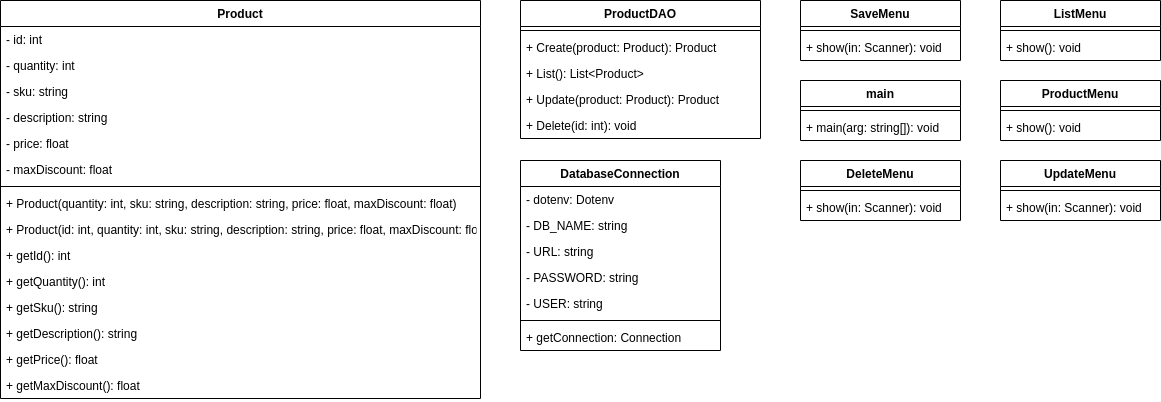

The diagram above was exported from draw.io. Its source (the exported page's mxGraphModel, read from the mxfile embedded in the PNG):
<mxGraphModel dx="1303" dy="1270" grid="1" gridSize="10" guides="1" tooltips="1" connect="1" arrows="1" fold="1" page="0" pageScale="1" pageWidth="850" pageHeight="1100" background="#ffffff" math="0" shadow="1">
  <root>
    <mxCell id="0" />
    <mxCell id="1" parent="0" />
    <mxCell id="11" value="Product" style="swimlane;fontStyle=1;align=center;verticalAlign=top;childLayout=stackLayout;horizontal=1;startSize=26;horizontalStack=0;resizeParent=1;resizeParentMax=0;resizeLast=0;collapsible=1;marginBottom=0;" parent="1" vertex="1">
      <mxGeometry x="-40" y="-40" width="480" height="398" as="geometry" />
    </mxCell>
    <mxCell id="12" value="- id: int" style="text;strokeColor=none;fillColor=none;align=left;verticalAlign=top;spacingLeft=4;spacingRight=4;overflow=hidden;rotatable=0;points=[[0,0.5],[1,0.5]];portConstraint=eastwest;" parent="11" vertex="1">
      <mxGeometry y="26" width="480" height="26" as="geometry" />
    </mxCell>
    <mxCell id="17" value="- quantity: int" style="text;strokeColor=none;fillColor=none;align=left;verticalAlign=top;spacingLeft=4;spacingRight=4;overflow=hidden;rotatable=0;points=[[0,0.5],[1,0.5]];portConstraint=eastwest;" parent="11" vertex="1">
      <mxGeometry y="52" width="480" height="26" as="geometry" />
    </mxCell>
    <mxCell id="15" value="- sku: string" style="text;strokeColor=none;fillColor=none;align=left;verticalAlign=top;spacingLeft=4;spacingRight=4;overflow=hidden;rotatable=0;points=[[0,0.5],[1,0.5]];portConstraint=eastwest;" parent="11" vertex="1">
      <mxGeometry y="78" width="480" height="26" as="geometry" />
    </mxCell>
    <mxCell id="16" value="- description: string&#10;" style="text;strokeColor=none;fillColor=none;align=left;verticalAlign=top;spacingLeft=4;spacingRight=4;overflow=hidden;rotatable=0;points=[[0,0.5],[1,0.5]];portConstraint=eastwest;" parent="11" vertex="1">
      <mxGeometry y="104" width="480" height="26" as="geometry" />
    </mxCell>
    <mxCell id="18" value="- price: float&#10;" style="text;strokeColor=none;fillColor=none;align=left;verticalAlign=top;spacingLeft=4;spacingRight=4;overflow=hidden;rotatable=0;points=[[0,0.5],[1,0.5]];portConstraint=eastwest;" parent="11" vertex="1">
      <mxGeometry y="130" width="480" height="26" as="geometry" />
    </mxCell>
    <mxCell id="19" value="- maxDiscount: float" style="text;strokeColor=none;fillColor=none;align=left;verticalAlign=top;spacingLeft=4;spacingRight=4;overflow=hidden;rotatable=0;points=[[0,0.5],[1,0.5]];portConstraint=eastwest;" parent="11" vertex="1">
      <mxGeometry y="156" width="480" height="26" as="geometry" />
    </mxCell>
    <mxCell id="13" value="" style="line;strokeWidth=1;fillColor=none;align=left;verticalAlign=middle;spacingTop=-1;spacingLeft=3;spacingRight=3;rotatable=0;labelPosition=right;points=[];portConstraint=eastwest;strokeColor=inherit;" parent="11" vertex="1">
      <mxGeometry y="182" width="480" height="8" as="geometry" />
    </mxCell>
    <mxCell id="14" value="+ Product(quantity: int, sku: string, description: string, price: float, maxDiscount: float)" style="text;strokeColor=none;fillColor=none;align=left;verticalAlign=top;spacingLeft=4;spacingRight=4;overflow=hidden;rotatable=0;points=[[0,0.5],[1,0.5]];portConstraint=eastwest;" parent="11" vertex="1">
      <mxGeometry y="190" width="480" height="26" as="geometry" />
    </mxCell>
    <mxCell id="56" value="+ Product(id: int, quantity: int, sku: string, description: string, price: float, maxDiscount: float)" style="text;strokeColor=none;fillColor=none;align=left;verticalAlign=top;spacingLeft=4;spacingRight=4;overflow=hidden;rotatable=0;points=[[0,0.5],[1,0.5]];portConstraint=eastwest;" parent="11" vertex="1">
      <mxGeometry y="216" width="480" height="26" as="geometry" />
    </mxCell>
    <mxCell id="23" value="+ getId(): int" style="text;strokeColor=none;fillColor=none;align=left;verticalAlign=top;spacingLeft=4;spacingRight=4;overflow=hidden;rotatable=0;points=[[0,0.5],[1,0.5]];portConstraint=eastwest;" parent="11" vertex="1">
      <mxGeometry y="242" width="480" height="26" as="geometry" />
    </mxCell>
    <mxCell id="24" value="+ getQuantity(): int" style="text;strokeColor=none;fillColor=none;align=left;verticalAlign=top;spacingLeft=4;spacingRight=4;overflow=hidden;rotatable=0;points=[[0,0.5],[1,0.5]];portConstraint=eastwest;" parent="11" vertex="1">
      <mxGeometry y="268" width="480" height="26" as="geometry" />
    </mxCell>
    <mxCell id="25" value="+ getSku(): string" style="text;strokeColor=none;fillColor=none;align=left;verticalAlign=top;spacingLeft=4;spacingRight=4;overflow=hidden;rotatable=0;points=[[0,0.5],[1,0.5]];portConstraint=eastwest;" parent="11" vertex="1">
      <mxGeometry y="294" width="480" height="26" as="geometry" />
    </mxCell>
    <mxCell id="26" value="+ getDescription(): string" style="text;strokeColor=none;fillColor=none;align=left;verticalAlign=top;spacingLeft=4;spacingRight=4;overflow=hidden;rotatable=0;points=[[0,0.5],[1,0.5]];portConstraint=eastwest;" parent="11" vertex="1">
      <mxGeometry y="320" width="480" height="26" as="geometry" />
    </mxCell>
    <mxCell id="27" value="+ getPrice(): float" style="text;strokeColor=none;fillColor=none;align=left;verticalAlign=top;spacingLeft=4;spacingRight=4;overflow=hidden;rotatable=0;points=[[0,0.5],[1,0.5]];portConstraint=eastwest;" parent="11" vertex="1">
      <mxGeometry y="346" width="480" height="26" as="geometry" />
    </mxCell>
    <mxCell id="28" value="+ getMaxDiscount(): float" style="text;strokeColor=none;fillColor=none;align=left;verticalAlign=top;spacingLeft=4;spacingRight=4;overflow=hidden;rotatable=0;points=[[0,0.5],[1,0.5]];portConstraint=eastwest;" parent="11" vertex="1">
      <mxGeometry y="372" width="480" height="26" as="geometry" />
    </mxCell>
    <mxCell id="35" value="ProductDAO" style="swimlane;fontStyle=1;align=center;verticalAlign=top;childLayout=stackLayout;horizontal=1;startSize=26;horizontalStack=0;resizeParent=1;resizeParentMax=0;resizeLast=0;collapsible=1;marginBottom=0;" parent="1" vertex="1">
      <mxGeometry x="480" y="-40" width="240" height="138" as="geometry" />
    </mxCell>
    <mxCell id="42" value="" style="line;strokeWidth=1;fillColor=none;align=left;verticalAlign=middle;spacingTop=-1;spacingLeft=3;spacingRight=3;rotatable=0;labelPosition=right;points=[];portConstraint=eastwest;strokeColor=inherit;" parent="35" vertex="1">
      <mxGeometry y="26" width="240" height="8" as="geometry" />
    </mxCell>
    <mxCell id="52" value="+ Create(product: Product): Product" style="text;strokeColor=none;fillColor=none;align=left;verticalAlign=top;spacingLeft=4;spacingRight=4;overflow=hidden;rotatable=0;points=[[0,0.5],[1,0.5]];portConstraint=eastwest;" parent="35" vertex="1">
      <mxGeometry y="34" width="240" height="26" as="geometry" />
    </mxCell>
    <mxCell id="53" value="+ List(): List&lt;Product&gt;" style="text;strokeColor=none;fillColor=none;align=left;verticalAlign=top;spacingLeft=4;spacingRight=4;overflow=hidden;rotatable=0;points=[[0,0.5],[1,0.5]];portConstraint=eastwest;" parent="35" vertex="1">
      <mxGeometry y="60" width="240" height="26" as="geometry" />
    </mxCell>
    <mxCell id="54" value="+ Update(product: Product): Product" style="text;strokeColor=none;fillColor=none;align=left;verticalAlign=top;spacingLeft=4;spacingRight=4;overflow=hidden;rotatable=0;points=[[0,0.5],[1,0.5]];portConstraint=eastwest;" parent="35" vertex="1">
      <mxGeometry y="86" width="240" height="26" as="geometry" />
    </mxCell>
    <mxCell id="55" value="+ Delete(id: int): void" style="text;strokeColor=none;fillColor=none;align=left;verticalAlign=top;spacingLeft=4;spacingRight=4;overflow=hidden;rotatable=0;points=[[0,0.5],[1,0.5]];portConstraint=eastwest;" parent="35" vertex="1">
      <mxGeometry y="112" width="240" height="26" as="geometry" />
    </mxCell>
    <mxCell id="57" value="ProductMenu" style="swimlane;fontStyle=1;align=center;verticalAlign=top;childLayout=stackLayout;horizontal=1;startSize=26;horizontalStack=0;resizeParent=1;resizeParentMax=0;resizeLast=0;collapsible=1;marginBottom=0;" parent="1" vertex="1">
      <mxGeometry x="960" y="40" width="160" height="60" as="geometry" />
    </mxCell>
    <mxCell id="58" value="" style="line;strokeWidth=1;fillColor=none;align=left;verticalAlign=middle;spacingTop=-1;spacingLeft=3;spacingRight=3;rotatable=0;labelPosition=right;points=[];portConstraint=eastwest;strokeColor=inherit;" parent="57" vertex="1">
      <mxGeometry y="26" width="160" height="8" as="geometry" />
    </mxCell>
    <mxCell id="61" value="+ show(): void" style="text;strokeColor=none;fillColor=none;align=left;verticalAlign=top;spacingLeft=4;spacingRight=4;overflow=hidden;rotatable=0;points=[[0,0.5],[1,0.5]];portConstraint=eastwest;" parent="57" vertex="1">
      <mxGeometry y="34" width="160" height="26" as="geometry" />
    </mxCell>
    <mxCell id="63" value="DatabaseConnection" style="swimlane;fontStyle=1;align=center;verticalAlign=top;childLayout=stackLayout;horizontal=1;startSize=26;horizontalStack=0;resizeParent=1;resizeParentMax=0;resizeLast=0;collapsible=1;marginBottom=0;" parent="1" vertex="1">
      <mxGeometry x="480" y="120" width="200" height="190" as="geometry" />
    </mxCell>
    <mxCell id="66" value="- dotenv: Dotenv" style="text;strokeColor=none;fillColor=none;align=left;verticalAlign=top;spacingLeft=4;spacingRight=4;overflow=hidden;rotatable=0;points=[[0,0.5],[1,0.5]];portConstraint=eastwest;" parent="63" vertex="1">
      <mxGeometry y="26" width="200" height="26" as="geometry" />
    </mxCell>
    <mxCell id="68" value="- DB_NAME: string" style="text;strokeColor=none;fillColor=none;align=left;verticalAlign=top;spacingLeft=4;spacingRight=4;overflow=hidden;rotatable=0;points=[[0,0.5],[1,0.5]];portConstraint=eastwest;" parent="63" vertex="1">
      <mxGeometry y="52" width="200" height="26" as="geometry" />
    </mxCell>
    <mxCell id="67" value="- URL: string" style="text;strokeColor=none;fillColor=none;align=left;verticalAlign=top;spacingLeft=4;spacingRight=4;overflow=hidden;rotatable=0;points=[[0,0.5],[1,0.5]];portConstraint=eastwest;" parent="63" vertex="1">
      <mxGeometry y="78" width="200" height="26" as="geometry" />
    </mxCell>
    <mxCell id="69" value="- PASSWORD: string" style="text;strokeColor=none;fillColor=none;align=left;verticalAlign=top;spacingLeft=4;spacingRight=4;overflow=hidden;rotatable=0;points=[[0,0.5],[1,0.5]];portConstraint=eastwest;" parent="63" vertex="1">
      <mxGeometry y="104" width="200" height="26" as="geometry" />
    </mxCell>
    <mxCell id="70" value="- USER: string" style="text;strokeColor=none;fillColor=none;align=left;verticalAlign=top;spacingLeft=4;spacingRight=4;overflow=hidden;rotatable=0;points=[[0,0.5],[1,0.5]];portConstraint=eastwest;" parent="63" vertex="1">
      <mxGeometry y="130" width="200" height="26" as="geometry" />
    </mxCell>
    <mxCell id="64" value="" style="line;strokeWidth=1;fillColor=none;align=left;verticalAlign=middle;spacingTop=-1;spacingLeft=3;spacingRight=3;rotatable=0;labelPosition=right;points=[];portConstraint=eastwest;strokeColor=inherit;" parent="63" vertex="1">
      <mxGeometry y="156" width="200" height="8" as="geometry" />
    </mxCell>
    <mxCell id="65" value="+ getConnection: Connection" style="text;strokeColor=none;fillColor=none;align=left;verticalAlign=top;spacingLeft=4;spacingRight=4;overflow=hidden;rotatable=0;points=[[0,0.5],[1,0.5]];portConstraint=eastwest;" parent="63" vertex="1">
      <mxGeometry y="164" width="200" height="26" as="geometry" />
    </mxCell>
    <mxCell id="83" value="ListMenu" style="swimlane;fontStyle=1;align=center;verticalAlign=top;childLayout=stackLayout;horizontal=1;startSize=26;horizontalStack=0;resizeParent=1;resizeParentMax=0;resizeLast=0;collapsible=1;marginBottom=0;" parent="1" vertex="1">
      <mxGeometry x="960" y="-40" width="160" height="60" as="geometry" />
    </mxCell>
    <mxCell id="84" value="" style="line;strokeWidth=1;fillColor=none;align=left;verticalAlign=middle;spacingTop=-1;spacingLeft=3;spacingRight=3;rotatable=0;labelPosition=right;points=[];portConstraint=eastwest;strokeColor=inherit;" parent="83" vertex="1">
      <mxGeometry y="26" width="160" height="8" as="geometry" />
    </mxCell>
    <mxCell id="85" value="+ show(): void" style="text;strokeColor=none;fillColor=none;align=left;verticalAlign=top;spacingLeft=4;spacingRight=4;overflow=hidden;rotatable=0;points=[[0,0.5],[1,0.5]];portConstraint=eastwest;" parent="83" vertex="1">
      <mxGeometry y="34" width="160" height="26" as="geometry" />
    </mxCell>
    <mxCell id="86" value="SaveMenu" style="swimlane;fontStyle=1;align=center;verticalAlign=top;childLayout=stackLayout;horizontal=1;startSize=26;horizontalStack=0;resizeParent=1;resizeParentMax=0;resizeLast=0;collapsible=1;marginBottom=0;" parent="1" vertex="1">
      <mxGeometry x="760" y="-40" width="160" height="60" as="geometry" />
    </mxCell>
    <mxCell id="87" value="" style="line;strokeWidth=1;fillColor=none;align=left;verticalAlign=middle;spacingTop=-1;spacingLeft=3;spacingRight=3;rotatable=0;labelPosition=right;points=[];portConstraint=eastwest;strokeColor=inherit;" parent="86" vertex="1">
      <mxGeometry y="26" width="160" height="8" as="geometry" />
    </mxCell>
    <mxCell id="88" value="+ show(in: Scanner): void" style="text;strokeColor=none;fillColor=none;align=left;verticalAlign=top;spacingLeft=4;spacingRight=4;overflow=hidden;rotatable=0;points=[[0,0.5],[1,0.5]];portConstraint=eastwest;" parent="86" vertex="1">
      <mxGeometry y="34" width="160" height="26" as="geometry" />
    </mxCell>
    <mxCell id="89" value="DeleteMenu" style="swimlane;fontStyle=1;align=center;verticalAlign=top;childLayout=stackLayout;horizontal=1;startSize=26;horizontalStack=0;resizeParent=1;resizeParentMax=0;resizeLast=0;collapsible=1;marginBottom=0;" parent="1" vertex="1">
      <mxGeometry x="760" y="120" width="160" height="60" as="geometry" />
    </mxCell>
    <mxCell id="90" value="" style="line;strokeWidth=1;fillColor=none;align=left;verticalAlign=middle;spacingTop=-1;spacingLeft=3;spacingRight=3;rotatable=0;labelPosition=right;points=[];portConstraint=eastwest;strokeColor=inherit;" parent="89" vertex="1">
      <mxGeometry y="26" width="160" height="8" as="geometry" />
    </mxCell>
    <mxCell id="91" value="+ show(in: Scanner): void" style="text;strokeColor=none;fillColor=none;align=left;verticalAlign=top;spacingLeft=4;spacingRight=4;overflow=hidden;rotatable=0;points=[[0,0.5],[1,0.5]];portConstraint=eastwest;" parent="89" vertex="1">
      <mxGeometry y="34" width="160" height="26" as="geometry" />
    </mxCell>
    <mxCell id="92" value="UpdateMenu" style="swimlane;fontStyle=1;align=center;verticalAlign=top;childLayout=stackLayout;horizontal=1;startSize=26;horizontalStack=0;resizeParent=1;resizeParentMax=0;resizeLast=0;collapsible=1;marginBottom=0;" parent="1" vertex="1">
      <mxGeometry x="960" y="120" width="160" height="60" as="geometry" />
    </mxCell>
    <mxCell id="93" value="" style="line;strokeWidth=1;fillColor=none;align=left;verticalAlign=middle;spacingTop=-1;spacingLeft=3;spacingRight=3;rotatable=0;labelPosition=right;points=[];portConstraint=eastwest;strokeColor=inherit;" parent="92" vertex="1">
      <mxGeometry y="26" width="160" height="8" as="geometry" />
    </mxCell>
    <mxCell id="94" value="+ show(in: Scanner): void" style="text;strokeColor=none;fillColor=none;align=left;verticalAlign=top;spacingLeft=4;spacingRight=4;overflow=hidden;rotatable=0;points=[[0,0.5],[1,0.5]];portConstraint=eastwest;" parent="92" vertex="1">
      <mxGeometry y="34" width="160" height="26" as="geometry" />
    </mxCell>
    <mxCell id="99" value="main" style="swimlane;fontStyle=1;align=center;verticalAlign=top;childLayout=stackLayout;horizontal=1;startSize=26;horizontalStack=0;resizeParent=1;resizeParentMax=0;resizeLast=0;collapsible=1;marginBottom=0;" parent="1" vertex="1">
      <mxGeometry x="760" y="40" width="160" height="60" as="geometry" />
    </mxCell>
    <mxCell id="100" value="" style="line;strokeWidth=1;fillColor=none;align=left;verticalAlign=middle;spacingTop=-1;spacingLeft=3;spacingRight=3;rotatable=0;labelPosition=right;points=[];portConstraint=eastwest;strokeColor=inherit;" parent="99" vertex="1">
      <mxGeometry y="26" width="160" height="8" as="geometry" />
    </mxCell>
    <mxCell id="101" value="+ main(arg: string[]): void" style="text;strokeColor=none;fillColor=none;align=left;verticalAlign=top;spacingLeft=4;spacingRight=4;overflow=hidden;rotatable=0;points=[[0,0.5],[1,0.5]];portConstraint=eastwest;" parent="99" vertex="1">
      <mxGeometry y="34" width="160" height="26" as="geometry" />
    </mxCell>
  </root>
</mxGraphModel>